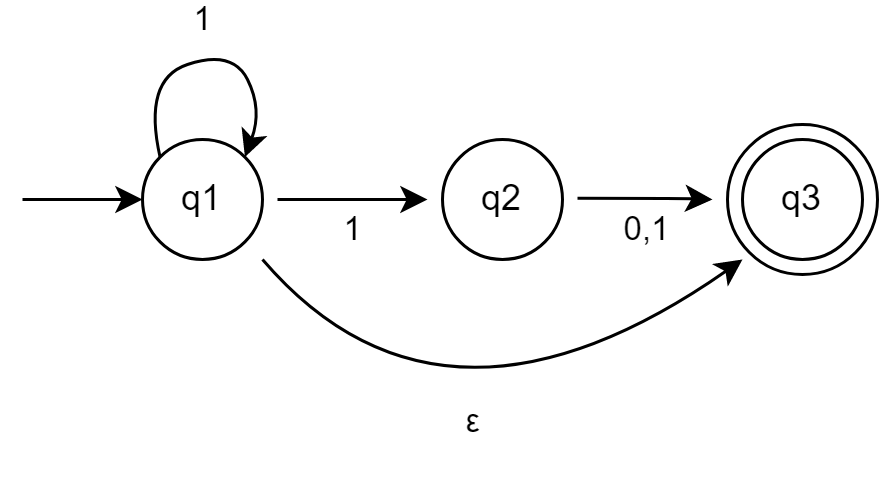

The diagram above was exported from draw.io. Its source (the exported page's mxGraphModel, read from the mxfile embedded in the PNG):
<mxGraphModel dx="724" dy="333" grid="1" gridSize="10" guides="1" tooltips="1" connect="1" arrows="1" fold="1" page="1" pageScale="1" pageWidth="827" pageHeight="1169" math="0" shadow="0">
  <root>
    <mxCell id="0" />
    <mxCell id="1" parent="0" />
    <mxCell id="D7_xBqg4pTERQmsxMfg7-3" value="" style="ellipse;whiteSpace=wrap;html=1;aspect=fixed;fillColor=default;" parent="1" vertex="1">
      <mxGeometry x="435" y="185" width="50" height="50" as="geometry" />
    </mxCell>
    <mxCell id="D7_xBqg4pTERQmsxMfg7-4" value="q1" style="ellipse;whiteSpace=wrap;html=1;aspect=fixed;" parent="1" vertex="1">
      <mxGeometry x="240" y="190" width="40" height="40" as="geometry" />
    </mxCell>
    <mxCell id="D7_xBqg4pTERQmsxMfg7-6" value="q3" style="ellipse;whiteSpace=wrap;html=1;aspect=fixed;" parent="1" vertex="1">
      <mxGeometry x="440" y="190" width="40" height="40" as="geometry" />
    </mxCell>
    <mxCell id="D7_xBqg4pTERQmsxMfg7-7" value="" style="endArrow=classic;html=1;rounded=0;entryX=0;entryY=0.5;entryDx=0;entryDy=0;" parent="1" target="D7_xBqg4pTERQmsxMfg7-4" edge="1">
      <mxGeometry width="50" height="50" relative="1" as="geometry">
        <mxPoint x="200" y="210" as="sourcePoint" />
        <mxPoint x="460" y="190" as="targetPoint" />
      </mxGeometry>
    </mxCell>
    <mxCell id="D7_xBqg4pTERQmsxMfg7-8" value="" style="endArrow=classic;html=1;curved=1;exitX=0;exitY=0;exitDx=0;exitDy=0;entryX=1;entryY=0;entryDx=0;entryDy=0;" parent="1" edge="1" target="D7_xBqg4pTERQmsxMfg7-4" source="D7_xBqg4pTERQmsxMfg7-4">
      <mxGeometry width="50" height="50" relative="1" as="geometry">
        <mxPoint x="250" y="180" as="sourcePoint" />
        <mxPoint x="340" y="170" as="targetPoint" />
        <Array as="points">
          <mxPoint x="240" y="170" />
          <mxPoint x="270" y="160" />
          <mxPoint x="280" y="180" />
        </Array>
      </mxGeometry>
    </mxCell>
    <mxCell id="D7_xBqg4pTERQmsxMfg7-9" value="1" style="edgeLabel;html=1;align=center;verticalAlign=middle;resizable=0;points=[];labelBackgroundColor=none;" parent="D7_xBqg4pTERQmsxMfg7-8" vertex="1" connectable="0">
      <mxGeometry x="-0.2122" y="-8" relative="1" as="geometry">
        <mxPoint x="6" y="-24" as="offset" />
      </mxGeometry>
    </mxCell>
    <mxCell id="D7_xBqg4pTERQmsxMfg7-18" value="q2" style="ellipse;whiteSpace=wrap;html=1;aspect=fixed;" parent="1" vertex="1">
      <mxGeometry x="340" y="190" width="40" height="40" as="geometry" />
    </mxCell>
    <mxCell id="D7_xBqg4pTERQmsxMfg7-20" value="" style="endArrow=classic;html=1;exitX=1;exitY=0.5;exitDx=0;exitDy=0;curved=1;entryX=0;entryY=0.5;entryDx=0;entryDy=0;" parent="1" edge="1">
      <mxGeometry width="50" height="50" relative="1" as="geometry">
        <mxPoint x="285.0000000000034" y="210" as="sourcePoint" />
        <mxPoint x="335" y="210" as="targetPoint" />
        <Array as="points">
          <mxPoint x="320" y="210" />
        </Array>
      </mxGeometry>
    </mxCell>
    <mxCell id="D7_xBqg4pTERQmsxMfg7-21" value="1" style="edgeLabel;html=1;align=center;verticalAlign=middle;resizable=0;points=[];labelBackgroundColor=none;" parent="D7_xBqg4pTERQmsxMfg7-20" vertex="1" connectable="0">
      <mxGeometry x="-0.2122" y="-8" relative="1" as="geometry">
        <mxPoint x="5" y="2" as="offset" />
      </mxGeometry>
    </mxCell>
    <mxCell id="D7_xBqg4pTERQmsxMfg7-23" value="" style="endArrow=classic;html=1;exitX=1;exitY=0.5;exitDx=0;exitDy=0;curved=1;" parent="1" edge="1">
      <mxGeometry width="50" height="50" relative="1" as="geometry">
        <mxPoint x="385.0000000000034" y="209.55" as="sourcePoint" />
        <mxPoint x="430" y="210" as="targetPoint" />
        <Array as="points">
          <mxPoint x="420" y="209.55" />
        </Array>
      </mxGeometry>
    </mxCell>
    <mxCell id="D7_xBqg4pTERQmsxMfg7-24" value="0,1" style="edgeLabel;html=1;align=center;verticalAlign=middle;resizable=0;points=[];labelBackgroundColor=none;" parent="D7_xBqg4pTERQmsxMfg7-23" vertex="1" connectable="0">
      <mxGeometry x="-0.2122" y="-8" relative="1" as="geometry">
        <mxPoint x="5" y="2" as="offset" />
      </mxGeometry>
    </mxCell>
    <mxCell id="LBN-dv0CbuKVxKvRd_Cu-2" value="" style="endArrow=classic;html=1;curved=1;" edge="1" parent="1">
      <mxGeometry width="50" height="50" relative="1" as="geometry">
        <mxPoint x="280" y="230" as="sourcePoint" />
        <mxPoint x="440" y="230" as="targetPoint" />
        <Array as="points">
          <mxPoint x="340" y="300" />
        </Array>
      </mxGeometry>
    </mxCell>
    <mxCell id="LBN-dv0CbuKVxKvRd_Cu-3" value=" &lt;span style=&quot;box-sizing: border-box; color: transparent; cursor: text; position: absolute; transform-origin: 0px 0px; text-align: start; background-color: rgb(255, 255, 255); left: 518.13px; top: 556.558px; font-size: 11.8387px; font-family: sans-serif; transform: scaleX(0.872922);&quot; dir=&quot;ltr&quot; role=&quot;presentation&quot;&gt;𝜖&lt;/span&gt;&lt;div&gt;&lt;br&gt;&lt;/div&gt;" style="edgeLabel;html=1;align=center;verticalAlign=middle;resizable=0;points=[];labelBackgroundColor=none;" vertex="1" connectable="0" parent="LBN-dv0CbuKVxKvRd_Cu-2">
      <mxGeometry x="-0.2122" y="-8" relative="1" as="geometry">
        <mxPoint x="28" y="-4" as="offset" />
      </mxGeometry>
    </mxCell>
    <mxCell id="LBN-dv0CbuKVxKvRd_Cu-5" value="ε" style="edgeLabel;html=1;align=center;verticalAlign=middle;resizable=0;points=[];" vertex="1" connectable="0" parent="LBN-dv0CbuKVxKvRd_Cu-2">
      <mxGeometry x="0.0812" y="17" relative="1" as="geometry">
        <mxPoint y="11" as="offset" />
      </mxGeometry>
    </mxCell>
  </root>
</mxGraphModel>